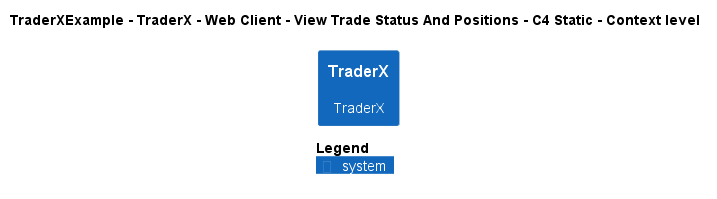

The diagram above was rendered by PlantUML. Its source (embedded in the PNG):
@startuml
!pragma layout smetana
!include ..\..\..\..\..\..\..\.c4s\C4_Context.puml

AddElementTag("c4interflow:lifecycle:new", $bgColor=green, $fontColor=#ffffff, $borderColor=green, $shadowing="False")
AddElementTag("c4interflow:lifecycle:changed", $bgColor=orange, $fontColor=#ffffff, $borderColor=orange, $shadowing="False")
AddElementTag("c4interflow:lifecycle:removed", $bgColor=red, $fontColor=#ffffff, $borderColor=red, $shadowing="False")

AddRelTag("c4interflow:lifecycle:new", $textColor=green, $lineColor=green)
AddRelTag("c4interflow:lifecycle:changed", $textColor=orange, $lineColor=orange)
AddRelTag("c4interflow:lifecycle:removed", $textColor=red, $lineColor=red)

SHOW_PERSON_PORTRAIT()
LAYOUT_TOP_DOWN()

skinparam linetype polyline

title TraderXExample - TraderX - Web Client - View Trade Status And Positions - C4 Static - Context level

System(TraderXExample.SoftwareSystems.TraderX, "TraderX", "TraderX")



SHOW_LEGEND()
@enduml